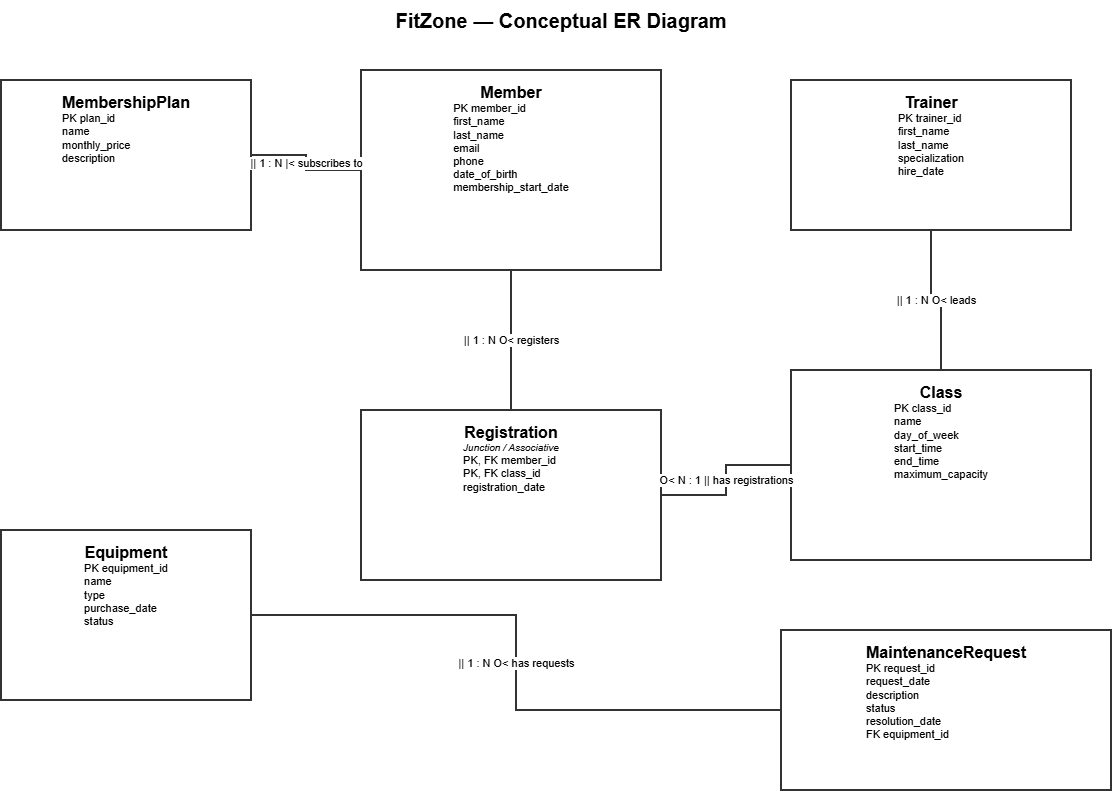

The diagram above was exported from draw.io. Its source (the exported page's mxGraphModel, read from the mxfile embedded in the PNG):
<mxGraphModel dx="2345" dy="1406" grid="1" gridSize="10" guides="1" tooltips="1" connect="1" arrows="1" fold="1" page="1" pageScale="1" pageWidth="1200" pageHeight="900" math="0" shadow="0">
  <root>
    <mxCell id="0" />
    <mxCell id="1" parent="0" />
    <mxCell id="title" parent="1" style="text;html=1;whiteSpace=wrap;align=center;verticalAlign=middle;fontSize=20;fontStyle=1;" value="FitZone — Conceptual ER Diagram" vertex="1">
      <mxGeometry height="40" width="360" x="420" y="20" as="geometry" />
    </mxCell>
    <mxCell id="plan" parent="1" style="rounded=0;whiteSpace=wrap;html=1;fillColor=#ffffff;strokeColor=#333333;strokeWidth=2;spacing=8;verticalAlign=top;" value="&lt;div style=&quot;font-size:16px;text-align:center&quot;&gt;&lt;b&gt;MembershipPlan&lt;/b&gt;&lt;/div&gt;&lt;div style=&quot;text-align:left;font-size:11px&quot;&gt;PK  plan_id&lt;/div&gt;&lt;div style=&quot;text-align:left;font-size:11px&quot;&gt;name&lt;/div&gt;&lt;div style=&quot;text-align:left;font-size:11px&quot;&gt;monthly_price&lt;/div&gt;&lt;div style=&quot;text-align:left;font-size:11px&quot;&gt;description&lt;/div&gt;" vertex="1">
      <mxGeometry height="150" width="250" x="40" y="100" as="geometry" />
    </mxCell>
    <mxCell id="mem" parent="1" style="rounded=0;whiteSpace=wrap;html=1;fillColor=#ffffff;strokeColor=#333333;strokeWidth=2;spacing=8;verticalAlign=top;" value="&lt;div style=&quot;font-size:16px;text-align:center&quot;&gt;&lt;b&gt;Member&lt;/b&gt;&lt;/div&gt;&lt;div style=&quot;text-align:left;font-size:11px&quot;&gt;PK  member_id&lt;/div&gt;&lt;div style=&quot;text-align:left;font-size:11px&quot;&gt;first_name&lt;/div&gt;&lt;div style=&quot;text-align:left;font-size:11px&quot;&gt;last_name&lt;/div&gt;&lt;div style=&quot;text-align:left;font-size:11px&quot;&gt;email&lt;/div&gt;&lt;div style=&quot;text-align:left;font-size:11px&quot;&gt;phone&lt;/div&gt;&lt;div style=&quot;text-align:left;font-size:11px&quot;&gt;date_of_birth&lt;/div&gt;&lt;div style=&quot;text-align:left;font-size:11px&quot;&gt;membership_start_date&lt;/div&gt;" vertex="1">
      <mxGeometry height="200" width="300" x="400" y="90" as="geometry" />
    </mxCell>
    <mxCell id="trainer" parent="1" style="rounded=0;whiteSpace=wrap;html=1;fillColor=#ffffff;strokeColor=#333333;strokeWidth=2;spacing=8;verticalAlign=top;" value="&lt;div style=&quot;font-size:16px;text-align:center&quot;&gt;&lt;b&gt;Trainer&lt;/b&gt;&lt;/div&gt;&lt;div style=&quot;text-align:left;font-size:11px&quot;&gt;PK  trainer_id&lt;/div&gt;&lt;div style=&quot;text-align:left;font-size:11px&quot;&gt;first_name&lt;/div&gt;&lt;div style=&quot;text-align:left;font-size:11px&quot;&gt;last_name&lt;/div&gt;&lt;div style=&quot;text-align:left;font-size:11px&quot;&gt;specialization&lt;/div&gt;&lt;div style=&quot;text-align:left;font-size:11px&quot;&gt;hire_date&lt;/div&gt;" vertex="1">
      <mxGeometry height="150" width="280" x="830" y="100" as="geometry" />
    </mxCell>
    <mxCell id="reg" parent="1" style="rounded=0;whiteSpace=wrap;html=1;fillColor=#ffffff;strokeColor=#333333;strokeWidth=2;spacing=8;verticalAlign=top;" value="&lt;div style=&quot;font-size:16px;text-align:center&quot;&gt;&lt;b&gt;Registration&lt;/b&gt;&lt;/div&gt;&lt;div style=&quot;font-size:10px;text-align:center&quot;&gt;&lt;i&gt;Junction / Associative&lt;/i&gt;&lt;/div&gt;&lt;div style=&quot;text-align:left;font-size:11px&quot;&gt;PK, FK  member_id&lt;/div&gt;&lt;div style=&quot;text-align:left;font-size:11px&quot;&gt;PK, FK  class_id&lt;/div&gt;&lt;div style=&quot;text-align:left;font-size:11px&quot;&gt;registration_date&lt;/div&gt;" vertex="1">
      <mxGeometry height="170" width="300" x="400" y="430" as="geometry" />
    </mxCell>
    <mxCell id="cls" parent="1" style="rounded=0;whiteSpace=wrap;html=1;fillColor=#ffffff;strokeColor=#333333;strokeWidth=2;spacing=8;verticalAlign=top;" value="&lt;div style=&quot;font-size:16px;text-align:center&quot;&gt;&lt;b&gt;Class&lt;/b&gt;&lt;/div&gt;&lt;div style=&quot;text-align:left;font-size:11px&quot;&gt;PK  class_id&lt;/div&gt;&lt;div style=&quot;text-align:left;font-size:11px&quot;&gt;name&lt;/div&gt;&lt;div style=&quot;text-align:left;font-size:11px&quot;&gt;day_of_week&lt;/div&gt;&lt;div style=&quot;text-align:left;font-size:11px&quot;&gt;start_time&lt;/div&gt;&lt;div style=&quot;text-align:left;font-size:11px&quot;&gt;end_time&lt;/div&gt;&lt;div style=&quot;text-align:left;font-size:11px&quot;&gt;maximum_capacity&lt;/div&gt;" vertex="1">
      <mxGeometry height="190" width="300" x="830" y="390" as="geometry" />
    </mxCell>
    <mxCell id="equip" parent="1" style="rounded=0;whiteSpace=wrap;html=1;fillColor=#ffffff;strokeColor=#333333;strokeWidth=2;spacing=8;verticalAlign=top;" value="&lt;div style=&quot;font-size:16px;text-align:center&quot;&gt;&lt;b&gt;Equipment&lt;/b&gt;&lt;/div&gt;&lt;div style=&quot;text-align:left;font-size:11px&quot;&gt;PK  equipment_id&lt;/div&gt;&lt;div style=&quot;text-align:left;font-size:11px&quot;&gt;name&lt;/div&gt;&lt;div style=&quot;text-align:left;font-size:11px&quot;&gt;type&lt;/div&gt;&lt;div style=&quot;text-align:left;font-size:11px&quot;&gt;purchase_date&lt;/div&gt;&lt;div style=&quot;text-align:left;font-size:11px&quot;&gt;status&lt;/div&gt;" vertex="1">
      <mxGeometry height="170" width="250" x="40" y="550" as="geometry" />
    </mxCell>
    <mxCell id="req" parent="1" style="rounded=0;whiteSpace=wrap;html=1;fillColor=#ffffff;strokeColor=#333333;strokeWidth=2;spacing=8;verticalAlign=top;" value="&lt;div style=&quot;font-size:16px;text-align:center&quot;&gt;&lt;b&gt;MaintenanceRequest&lt;/b&gt;&lt;/div&gt;&lt;div style=&quot;text-align:left;font-size:11px&quot;&gt;PK  request_id&lt;/div&gt;&lt;div style=&quot;text-align:left;font-size:11px&quot;&gt;request_date&lt;/div&gt;&lt;div style=&quot;text-align:left;font-size:11px&quot;&gt;description&lt;/div&gt;&lt;div style=&quot;text-align:left;font-size:11px&quot;&gt;status&lt;/div&gt;&lt;div style=&quot;text-align:left;font-size:11px&quot;&gt;resolution_date&lt;/div&gt;&lt;div style=&quot;text-align:left;font-size:11px&quot;&gt;FK  equipment_id&lt;/div&gt;" vertex="1">
      <mxGeometry height="160" width="330" x="820" y="650" as="geometry" />
    </mxCell>
    <mxCell id="f1" edge="1" parent="1" source="plan" style="edgeStyle=orthogonalEdgeStyle;rounded=0;orthogonalLoop=1;jettySize=auto;html=1;endArrow=none;startArrow=none;strokeColor=#333333;strokeWidth=2;fontSize=11;labelBackgroundColor=#ffffff;" target="mem" value="||   1 : N   |&lt;   subscribes to">
      <mxGeometry relative="1" as="geometry" />
    </mxCell>
    <mxCell id="f2" edge="1" parent="1" source="trainer" style="edgeStyle=orthogonalEdgeStyle;rounded=0;orthogonalLoop=1;jettySize=auto;html=1;endArrow=none;startArrow=none;strokeColor=#333333;strokeWidth=2;fontSize=11;labelBackgroundColor=#ffffff;" target="cls" value="||   1 : N   O&lt;   leads">
      <mxGeometry relative="1" as="geometry" />
    </mxCell>
    <mxCell id="f3" edge="1" parent="1" source="mem" style="edgeStyle=orthogonalEdgeStyle;rounded=0;orthogonalLoop=1;jettySize=auto;html=1;endArrow=none;startArrow=none;strokeColor=#333333;strokeWidth=2;fontSize=11;labelBackgroundColor=#ffffff;" target="reg" value="||   1 : N   O&lt;   registers">
      <mxGeometry relative="1" as="geometry" />
    </mxCell>
    <mxCell id="f4" edge="1" parent="1" source="reg" style="edgeStyle=orthogonalEdgeStyle;rounded=0;orthogonalLoop=1;jettySize=auto;html=1;endArrow=none;startArrow=none;strokeColor=#333333;strokeWidth=2;fontSize=11;labelBackgroundColor=#ffffff;" target="cls" value="O&lt;   N : 1   ||   has registrations">
      <mxGeometry relative="1" as="geometry" />
    </mxCell>
    <mxCell id="f5" edge="1" parent="1" source="equip" style="edgeStyle=orthogonalEdgeStyle;rounded=0;orthogonalLoop=1;jettySize=auto;html=1;endArrow=none;startArrow=none;strokeColor=#333333;strokeWidth=2;fontSize=11;labelBackgroundColor=#ffffff;" target="req" value="||   1 : N   O&lt;   has requests">
      <mxGeometry relative="1" as="geometry" />
    </mxCell>
  </root>
</mxGraphModel>